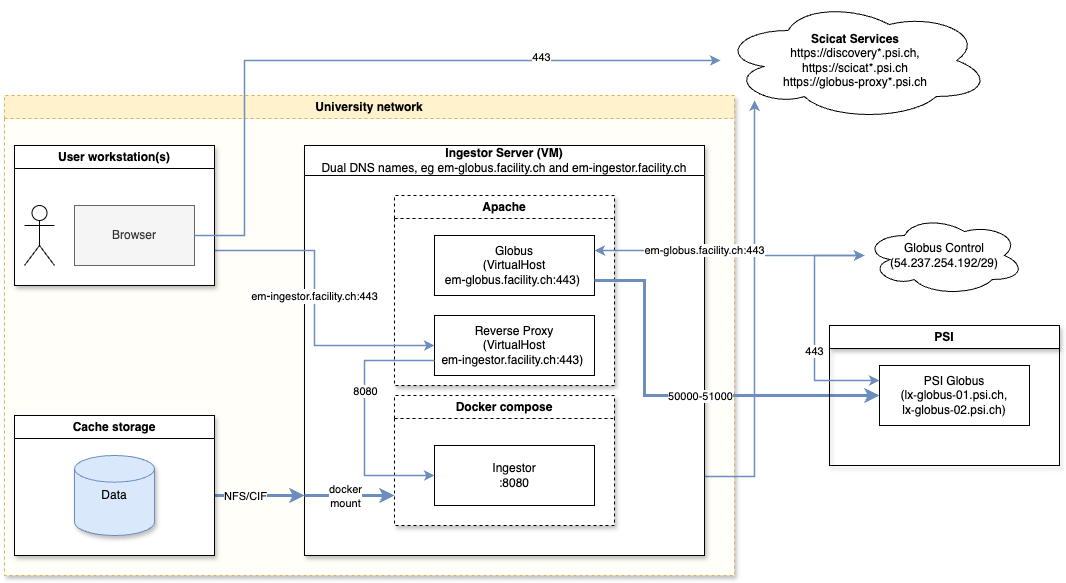

The diagram above was exported from draw.io. Its source (the exported page's mxGraphModel, read from the mxfile embedded in the PNG):
<mxGraphModel dx="1012" dy="729" grid="0" gridSize="10" guides="1" tooltips="1" connect="1" arrows="1" fold="1" page="0" pageScale="1" pageWidth="400" pageHeight="700" background="#ffffff" math="0" shadow="0">
  <root>
    <mxCell id="0" />
    <mxCell id="1" parent="0" />
    <mxCell id="O8x2R1t2UZ4IszcqqfbG-3" value="University network" style="swimlane;whiteSpace=wrap;html=1;shadow=1;dashed=1;fillColor=#fff2cc;strokeColor=#d6b656;swimlaneFillColor=light-dark(#FFFEF9,#1B1900);" parent="1" vertex="1">
      <mxGeometry x="20" y="200" width="730" height="480" as="geometry">
        <mxRectangle x="20" y="200" width="133" height="26" as="alternateBounds" />
      </mxGeometry>
    </mxCell>
    <mxCell id="ox2Ud43ob-iRPYKYw10J-21" style="edgeStyle=elbowEdgeStyle;rounded=0;orthogonalLoop=1;jettySize=auto;html=1;strokeColor=#6c8ebf;strokeWidth=1.5;align=center;verticalAlign=middle;fontFamily=Helvetica;fontSize=11;fontColor=default;labelBackgroundColor=default;endArrow=classic;fillColor=#dae8fc;" parent="1" target="ox2Ud43ob-iRPYKYw10J-57" edge="1">
      <mxGeometry relative="1" as="geometry">
        <mxPoint x="740" y="180.00221849520702" as="targetPoint" />
        <mxPoint x="620" y="581.04" as="sourcePoint" />
        <Array as="points">
          <mxPoint x="770" y="581" />
        </Array>
      </mxGeometry>
    </mxCell>
    <mxCell id="ox2Ud43ob-iRPYKYw10J-23" value="443" style="edgeLabel;html=1;align=center;verticalAlign=middle;resizable=0;points=[];" parent="ox2Ud43ob-iRPYKYw10J-21" vertex="1" connectable="0">
      <mxGeometry x="0.5385" y="-2" relative="1" as="geometry">
        <mxPoint x="-82" y="242" as="offset" />
      </mxGeometry>
    </mxCell>
    <mxCell id="ox2Ud43ob-iRPYKYw10J-1" value="Ingestor Server (VM)&lt;div&gt;&lt;span style=&quot;font-weight: normal;&quot;&gt;Dual DNS names, eg em&lt;/span&gt;&lt;span style=&quot;font-weight: 400; background-color: transparent; color: light-dark(rgb(0, 0, 0), rgb(255, 255, 255));&quot;&gt;‑&lt;/span&gt;&lt;span style=&quot;font-weight: normal; background-color: transparent; color: light-dark(rgb(0, 0, 0), rgb(255, 255, 255));&quot;&gt;globus.facility.ch and em&lt;/span&gt;&lt;span style=&quot;font-weight: 400; background-color: transparent; color: light-dark(rgb(0, 0, 0), rgb(255, 255, 255));&quot;&gt;‑&lt;/span&gt;&lt;span style=&quot;background-color: transparent; color: light-dark(rgb(0, 0, 0), rgb(255, 255, 255)); font-weight: normal;&quot;&gt;ingestor.facility.ch&lt;/span&gt;&lt;/div&gt;" style="swimlane;whiteSpace=wrap;html=1;shadow=1;startSize=30;swimlaneFillColor=light-dark(#ffffff, #ededed);" parent="1" vertex="1">
      <mxGeometry x="320" y="250" width="400" height="410" as="geometry" />
    </mxCell>
    <mxCell id="ox2Ud43ob-iRPYKYw10J-2" value="Apache" style="swimlane;whiteSpace=wrap;html=1;shadow=1;dashed=1;swimlaneFillColor=light-dark(#ffffff, #1a1515);" parent="ox2Ud43ob-iRPYKYw10J-1" vertex="1">
      <mxGeometry x="90" y="50" width="220" height="190" as="geometry" />
    </mxCell>
    <mxCell id="ox2Ud43ob-iRPYKYw10J-10" value="Globus&lt;div&gt;(VirtualHost em‑globus.facility.ch:443)&amp;nbsp;&lt;/div&gt;" style="rounded=0;whiteSpace=wrap;html=1;" parent="ox2Ud43ob-iRPYKYw10J-2" vertex="1">
      <mxGeometry x="40" y="40" width="160" height="60" as="geometry" />
    </mxCell>
    <mxCell id="ox2Ud43ob-iRPYKYw10J-31" value="Reverse Proxy&lt;div&gt;(VirtualHost em&lt;span style=&quot;background-color: transparent; color: light-dark(rgb(0, 0, 0), rgb(255, 255, 255));&quot;&gt;‑&lt;/span&gt;&lt;span style=&quot;background-color: transparent; color: light-dark(rgb(0, 0, 0), rgb(255, 255, 255));&quot;&gt;ingestor.facility.ch:443)&amp;nbsp;&lt;/span&gt;&lt;/div&gt;" style="rounded=0;whiteSpace=wrap;html=1;" parent="ox2Ud43ob-iRPYKYw10J-2" vertex="1">
      <mxGeometry x="40" y="120" width="160" height="60" as="geometry" />
    </mxCell>
    <mxCell id="ox2Ud43ob-iRPYKYw10J-3" value="Docker compose" style="swimlane;whiteSpace=wrap;html=1;shadow=1;dashed=1;swimlaneFillColor=#FFFFFF;" parent="ox2Ud43ob-iRPYKYw10J-1" vertex="1">
      <mxGeometry x="90" y="250" width="220" height="130" as="geometry" />
    </mxCell>
    <mxCell id="ox2Ud43ob-iRPYKYw10J-4" value="Ingestor&lt;div&gt;:8080&lt;/div&gt;" style="rounded=0;whiteSpace=wrap;html=1;" parent="ox2Ud43ob-iRPYKYw10J-3" vertex="1">
      <mxGeometry x="40" y="50" width="160" height="60" as="geometry" />
    </mxCell>
    <mxCell id="ox2Ud43ob-iRPYKYw10J-11" style="edgeStyle=elbowEdgeStyle;rounded=0;orthogonalLoop=1;jettySize=auto;html=1;strokeColor=#6c8ebf;strokeWidth=1.5;align=center;verticalAlign=middle;fontFamily=Helvetica;fontSize=11;fontColor=default;labelBackgroundColor=default;endArrow=classic;fillColor=#dae8fc;entryX=0;entryY=0.5;entryDx=0;entryDy=0;exitX=0;exitY=0.75;exitDx=0;exitDy=0;" parent="ox2Ud43ob-iRPYKYw10J-1" source="ox2Ud43ob-iRPYKYw10J-31" target="ox2Ud43ob-iRPYKYw10J-4" edge="1">
      <mxGeometry relative="1" as="geometry">
        <mxPoint x="110" y="300" as="targetPoint" />
        <mxPoint x="30" y="130" as="sourcePoint" />
        <Array as="points">
          <mxPoint x="60" y="270" />
        </Array>
      </mxGeometry>
    </mxCell>
    <mxCell id="ox2Ud43ob-iRPYKYw10J-37" value="8080" style="edgeLabel;html=1;align=center;verticalAlign=middle;resizable=0;points=[];" parent="ox2Ud43ob-iRPYKYw10J-11" vertex="1" connectable="0">
      <mxGeometry x="-0.219" relative="1" as="geometry">
        <mxPoint as="offset" />
      </mxGeometry>
    </mxCell>
    <mxCell id="O8x2R1t2UZ4IszcqqfbG-1" style="edgeStyle=elbowEdgeStyle;rounded=0;orthogonalLoop=1;jettySize=auto;html=1;strokeColor=#6c8ebf;strokeWidth=3;align=center;verticalAlign=middle;fontFamily=Helvetica;fontSize=11;fontColor=default;labelBackgroundColor=default;endArrow=classic;fillColor=#dae8fc;" parent="ox2Ud43ob-iRPYKYw10J-1" edge="1">
      <mxGeometry relative="1" as="geometry">
        <mxPoint x="90" y="350" as="targetPoint" />
        <mxPoint y="350" as="sourcePoint" />
        <Array as="points">
          <mxPoint x="20" y="370" />
        </Array>
      </mxGeometry>
    </mxCell>
    <mxCell id="O8x2R1t2UZ4IszcqqfbG-2" value="docker&lt;div&gt;mount&lt;/div&gt;" style="edgeLabel;html=1;align=center;verticalAlign=middle;resizable=0;points=[];" parent="O8x2R1t2UZ4IszcqqfbG-1" vertex="1" connectable="0">
      <mxGeometry x="0.2095" y="-1" relative="1" as="geometry">
        <mxPoint x="-14" y="-1" as="offset" />
      </mxGeometry>
    </mxCell>
    <mxCell id="ox2Ud43ob-iRPYKYw10J-5" style="rounded=0;orthogonalLoop=1;jettySize=auto;html=1;strokeColor=#6c8ebf;strokeWidth=1.5;align=center;verticalAlign=middle;fontFamily=Helvetica;fontSize=11;fontColor=default;labelBackgroundColor=default;endArrow=classic;fillColor=#dae8fc;edgeStyle=orthogonalEdgeStyle;startArrow=classic;startFill=1;entryX=1;entryY=0.25;entryDx=0;entryDy=0;" parent="1" source="ox2Ud43ob-iRPYKYw10J-55" target="ox2Ud43ob-iRPYKYw10J-10" edge="1">
      <mxGeometry relative="1" as="geometry">
        <mxPoint x="680" y="360" as="targetPoint" />
        <mxPoint x="140" y="350" as="sourcePoint" />
      </mxGeometry>
    </mxCell>
    <mxCell id="ox2Ud43ob-iRPYKYw10J-6" value="em-globus.facility.ch:443" style="edgeLabel;html=1;align=center;verticalAlign=middle;resizable=0;points=[];" parent="ox2Ud43ob-iRPYKYw10J-5" vertex="1" connectable="0">
      <mxGeometry x="0.2095" y="-1" relative="1" as="geometry">
        <mxPoint as="offset" />
      </mxGeometry>
    </mxCell>
    <mxCell id="ox2Ud43ob-iRPYKYw10J-7" style="edgeStyle=elbowEdgeStyle;rounded=0;orthogonalLoop=1;jettySize=auto;html=1;strokeColor=#6c8ebf;strokeWidth=1.5;align=center;verticalAlign=middle;fontFamily=Helvetica;fontSize=11;fontColor=default;labelBackgroundColor=default;endArrow=classic;fillColor=#dae8fc;exitX=1;exitY=0.75;exitDx=0;exitDy=0;" parent="1" source="ox2Ud43ob-iRPYKYw10J-12" edge="1">
      <mxGeometry relative="1" as="geometry">
        <mxPoint x="450" y="450" as="targetPoint" />
        <mxPoint x="140" y="380" as="sourcePoint" />
      </mxGeometry>
    </mxCell>
    <mxCell id="ox2Ud43ob-iRPYKYw10J-8" value="em&lt;span style=&quot;font-size: 12px; text-wrap: wrap; background-color: rgb(251, 251, 251);&quot;&gt;‑&lt;/span&gt;ingestor.facility.ch:443" style="edgeLabel;html=1;align=center;verticalAlign=middle;resizable=0;points=[];" parent="ox2Ud43ob-iRPYKYw10J-7" vertex="1" connectable="0">
      <mxGeometry x="0.2095" y="-1" relative="1" as="geometry">
        <mxPoint y="-38" as="offset" />
      </mxGeometry>
    </mxCell>
    <mxCell id="ox2Ud43ob-iRPYKYw10J-9" value="User workstation(s)" style="swimlane;whiteSpace=wrap;html=1;shadow=1;swimlaneFillColor=light-dark(#ffffff, #ededed);" parent="1" vertex="1">
      <mxGeometry x="30" y="250" width="200" height="140" as="geometry" />
    </mxCell>
    <mxCell id="ox2Ud43ob-iRPYKYw10J-12" value="Browser" style="rounded=0;whiteSpace=wrap;html=1;fillColor=#f5f5f5;fontColor=#333333;strokeColor=#666666;" parent="ox2Ud43ob-iRPYKYw10J-9" vertex="1">
      <mxGeometry x="60" y="60" width="120" height="60" as="geometry" />
    </mxCell>
    <mxCell id="ox2Ud43ob-iRPYKYw10J-54" value="" style="shape=umlActor;verticalLabelPosition=bottom;verticalAlign=top;html=1;outlineConnect=0;" parent="ox2Ud43ob-iRPYKYw10J-9" vertex="1">
      <mxGeometry x="10" y="60" width="30" height="60" as="geometry" />
    </mxCell>
    <mxCell id="ox2Ud43ob-iRPYKYw10J-16" style="edgeStyle=elbowEdgeStyle;rounded=0;orthogonalLoop=1;jettySize=auto;html=1;strokeColor=#6c8ebf;strokeWidth=3;align=center;verticalAlign=middle;fontFamily=Helvetica;fontSize=11;fontColor=default;labelBackgroundColor=default;endArrow=classic;fillColor=#dae8fc;exitX=1;exitY=0.75;exitDx=0;exitDy=0;" parent="1" source="ox2Ud43ob-iRPYKYw10J-10" target="ox2Ud43ob-iRPYKYw10J-15" edge="1">
      <mxGeometry relative="1" as="geometry">
        <mxPoint x="850" y="335" as="targetPoint" />
        <mxPoint x="660" y="280" as="sourcePoint" />
        <Array as="points">
          <mxPoint x="660" y="430" />
        </Array>
      </mxGeometry>
    </mxCell>
    <mxCell id="ox2Ud43ob-iRPYKYw10J-17" value="50000-51000" style="edgeLabel;html=1;align=center;verticalAlign=middle;resizable=0;points=[];" parent="ox2Ud43ob-iRPYKYw10J-16" vertex="1" connectable="0">
      <mxGeometry x="0.2095" y="-1" relative="1" as="geometry">
        <mxPoint x="-22" y="-1" as="offset" />
      </mxGeometry>
    </mxCell>
    <mxCell id="ox2Ud43ob-iRPYKYw10J-25" style="edgeStyle=elbowEdgeStyle;rounded=0;orthogonalLoop=1;jettySize=auto;html=1;strokeColor=#6c8ebf;strokeWidth=3;align=center;verticalAlign=middle;fontFamily=Helvetica;fontSize=11;fontColor=default;labelBackgroundColor=default;endArrow=classic;fillColor=#dae8fc;exitX=1;exitY=0.5;exitDx=0;exitDy=0;exitPerimeter=0;" parent="1" source="ox2Ud43ob-iRPYKYw10J-24" edge="1">
      <mxGeometry relative="1" as="geometry">
        <mxPoint x="320" y="600" as="targetPoint" />
        <mxPoint x="190" y="598" as="sourcePoint" />
        <Array as="points">
          <mxPoint x="250" y="620" />
        </Array>
      </mxGeometry>
    </mxCell>
    <mxCell id="ox2Ud43ob-iRPYKYw10J-26" value="NFS/CIF" style="edgeLabel;html=1;align=center;verticalAlign=middle;resizable=0;points=[];" parent="ox2Ud43ob-iRPYKYw10J-25" vertex="1" connectable="0">
      <mxGeometry x="0.2095" y="-1" relative="1" as="geometry">
        <mxPoint x="-1" y="-1" as="offset" />
      </mxGeometry>
    </mxCell>
    <mxCell id="ox2Ud43ob-iRPYKYw10J-29" value="Cache storage" style="swimlane;whiteSpace=wrap;html=1;shadow=1;swimlaneFillColor=default;" parent="1" vertex="1">
      <mxGeometry x="30" y="520" width="200" height="140" as="geometry" />
    </mxCell>
    <mxCell id="ox2Ud43ob-iRPYKYw10J-24" value="Data" style="strokeWidth=1;html=1;shape=mxgraph.flowchart.database;whiteSpace=wrap;shadow=1;fillColor=#dae8fc;strokeColor=#6c8ebf;" parent="ox2Ud43ob-iRPYKYw10J-29" vertex="1">
      <mxGeometry x="60" y="40" width="80" height="80" as="geometry" />
    </mxCell>
    <mxCell id="ox2Ud43ob-iRPYKYw10J-46" value="PSI" style="swimlane;whiteSpace=wrap;html=1;shadow=1;" parent="1" vertex="1">
      <mxGeometry x="845" y="430" width="230" height="140" as="geometry" />
    </mxCell>
    <mxCell id="ox2Ud43ob-iRPYKYw10J-15" value="PSI Globus&lt;div&gt;(lx&lt;span style=&quot;background-color: rgb(255, 255, 255); font-size: 11px; text-wrap: nowrap; color: light-dark(rgb(0, 0, 0), rgb(255, 255, 255));&quot;&gt;‑&lt;/span&gt;&lt;span style=&quot;background-color: transparent; color: light-dark(rgb(0, 0, 0), rgb(255, 255, 255));&quot;&gt;globus&lt;/span&gt;&lt;span style=&quot;color: light-dark(rgb(0, 0, 0), rgb(255, 255, 255)); text-wrap: nowrap; background-color: rgb(255, 255, 255); font-size: 11px;&quot;&gt;‑&lt;/span&gt;&lt;span style=&quot;background-color: transparent; color: light-dark(rgb(0, 0, 0), rgb(255, 255, 255));&quot;&gt;01.psi.ch,&lt;br&gt;&lt;/span&gt;&lt;span style=&quot;background-color: transparent; color: light-dark(rgb(0, 0, 0), rgb(255, 255, 255));&quot;&gt;lx&lt;/span&gt;&lt;span style=&quot;color: light-dark(rgb(0, 0, 0), rgb(255, 255, 255)); text-wrap: nowrap; background-color: rgb(255, 255, 255); font-size: 11px;&quot;&gt;‑&lt;/span&gt;&lt;span style=&quot;background-color: transparent; color: light-dark(rgb(0, 0, 0), rgb(255, 255, 255));&quot;&gt;globus&lt;/span&gt;&lt;span style=&quot;color: light-dark(rgb(0, 0, 0), rgb(255, 255, 255)); text-wrap: nowrap; background-color: rgb(255, 255, 255); font-size: 11px;&quot;&gt;‑&lt;/span&gt;&lt;span style=&quot;background-color: transparent; color: light-dark(rgb(0, 0, 0), rgb(255, 255, 255));&quot;&gt;02.psi.ch&lt;/span&gt;&lt;span style=&quot;background-color: transparent; color: light-dark(rgb(0, 0, 0), rgb(255, 255, 255));&quot;&gt;)&lt;/span&gt;&lt;/div&gt;" style="rounded=0;whiteSpace=wrap;html=1;" parent="ox2Ud43ob-iRPYKYw10J-46" vertex="1">
      <mxGeometry x="50" y="40" width="150" height="60" as="geometry" />
    </mxCell>
    <mxCell id="ox2Ud43ob-iRPYKYw10J-52" style="edgeStyle=elbowEdgeStyle;rounded=0;orthogonalLoop=1;jettySize=auto;html=1;strokeColor=#6c8ebf;strokeWidth=1.5;align=center;verticalAlign=middle;fontFamily=Helvetica;fontSize=11;fontColor=default;labelBackgroundColor=default;endArrow=classic;fillColor=#dae8fc;" parent="1" source="ox2Ud43ob-iRPYKYw10J-12" target="ox2Ud43ob-iRPYKYw10J-57" edge="1">
      <mxGeometry relative="1" as="geometry">
        <mxPoint x="370" y="-60" as="targetPoint" />
        <mxPoint x="70" y="515" as="sourcePoint" />
        <Array as="points">
          <mxPoint x="260" y="230" />
        </Array>
      </mxGeometry>
    </mxCell>
    <mxCell id="ox2Ud43ob-iRPYKYw10J-53" value="443" style="edgeLabel;html=1;align=center;verticalAlign=middle;resizable=0;points=[];" parent="ox2Ud43ob-iRPYKYw10J-52" vertex="1" connectable="0">
      <mxGeometry x="0.4857" y="4" relative="1" as="geometry">
        <mxPoint as="offset" />
      </mxGeometry>
    </mxCell>
    <mxCell id="ox2Ud43ob-iRPYKYw10J-55" value="Globus Control&lt;br&gt;(54.237.254.192/29)" style="ellipse;shape=cloud;whiteSpace=wrap;html=1;" parent="1" vertex="1">
      <mxGeometry x="880" y="320" width="160" height="80" as="geometry" />
    </mxCell>
    <mxCell id="ox2Ud43ob-iRPYKYw10J-57" value="&lt;b&gt;Scicat Services&lt;/b&gt;&lt;div&gt;https://discovery*.psi.ch,&lt;br&gt;https://scicat*.psi.ch&lt;/div&gt;&lt;div&gt;https://globus-proxy*.psi.ch&lt;/div&gt;" style="ellipse;shape=cloud;whiteSpace=wrap;html=1;" parent="1" vertex="1">
      <mxGeometry x="736" y="105" width="270" height="120" as="geometry" />
    </mxCell>
    <mxCell id="ox2Ud43ob-iRPYKYw10J-60" style="rounded=0;orthogonalLoop=1;jettySize=auto;html=1;strokeColor=#6c8ebf;strokeWidth=1.5;align=center;verticalAlign=middle;fontFamily=Helvetica;fontSize=11;fontColor=default;labelBackgroundColor=default;endArrow=classic;fillColor=#dae8fc;edgeStyle=elbowEdgeStyle;startArrow=classic;startFill=1;entryX=0;entryY=0.25;entryDx=0;entryDy=0;" parent="1" source="ox2Ud43ob-iRPYKYw10J-55" target="ox2Ud43ob-iRPYKYw10J-15" edge="1">
      <mxGeometry relative="1" as="geometry">
        <mxPoint x="790" y="420" as="targetPoint" />
        <mxPoint x="890" y="370" as="sourcePoint" />
        <Array as="points">
          <mxPoint x="830" y="435" />
        </Array>
      </mxGeometry>
    </mxCell>
    <mxCell id="ox2Ud43ob-iRPYKYw10J-61" value="443" style="edgeLabel;html=1;align=center;verticalAlign=middle;resizable=0;points=[];" parent="ox2Ud43ob-iRPYKYw10J-60" vertex="1" connectable="0">
      <mxGeometry x="0.2095" y="-1" relative="1" as="geometry">
        <mxPoint as="offset" />
      </mxGeometry>
    </mxCell>
  </root>
</mxGraphModel>